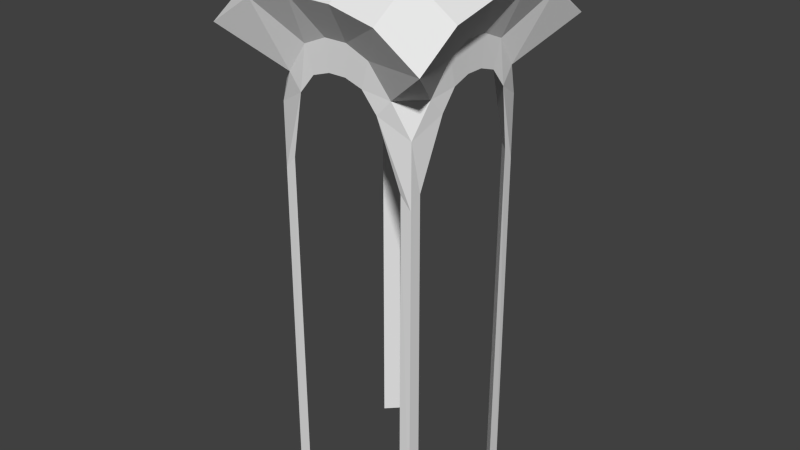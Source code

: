 # Source: Tower6.blend  (saved by Blender 2.74.0; exported with 4.5.12 LTS)
import bpy
from mathutils import Matrix  # noqa: F401  (used for matrix-valued properties, if any)

bpy.ops.wm.read_factory_settings(use_empty=True)
scene = bpy.context.scene
scene.name = 'Scene'

# ---- collections
col_collection_1 = bpy.data.collections.new('Collection 1'); scene.collection.children.link(col_collection_1)

# ---- world
world_world = bpy.data.worlds.new('World'); scene.world = world_world
world_world.color = (0.05088, 0.05088, 0.05088)
world_world.use_sun_shadow = False
world_world.sun_shadow_jitter_overblur = 0.0
world_world.cycles.sampling_method = 'MANUAL'
world_world.cycles.sample_map_resolution = 256

# ---- meshes
me_grid = bpy.data.meshes.new('Grid')
me_grid.from_pydata([(-0.9, -0.9, -0.2235), (-0.5276, -1.0, -0.007921), (-0.3331, -1.0, 0.2275), (-0.1109, -1.0, 0.3), (0.1113, -1.0, 0.3), (0.3336, -1.0, 0.2275), (0.528, -1.0, -0.007921), (0.9, -0.9, -0.2235), (-0.7003, -0.9808, 0.1825), (-0.4331, -1.011, 0.5495), (-0.1442, -1.011, 0.6718), (0.1447, -1.011, 0.6718), (0.4336, -1.011, 0.5495), (0.7008, -0.9808, 0.1825), (-0.9998, -0.5278, -0.007921), (-0.9806, -0.7006, 0.1825), (-1.386, -1.387, 0.683), (-0.8318, -1.387, 1.05), (-0.2771, -1.387, 1.172), (0.2776, -1.387, 1.172), (0.8322, -1.387, 1.05), (1.387, -1.387, 0.683), (0.981, -0.7006, 0.1825), (1.0, -0.5278, -0.007921), (-0.9998, -0.3333, 0.2275), (-1.011, -0.4333, 0.5495), (-1.386, -0.832, 1.05), (-0.8318, -0.832, 1.417), (-0.2771, -0.832, 1.539), (0.2776, -0.832, 1.539), (0.8322, -0.832, 1.417), (1.387, -0.832, 1.05), (1.011, -0.4333, 0.5495), (1.0, -0.3333, 0.2275), (-0.9998, -0.1111, 0.3), (-1.011, -0.1444, 0.6718), (-1.386, -0.2773, 1.172), (-0.8318, -0.2773, 1.539), (-0.2771, -0.2773, 1.662), (0.2776, -0.2773, 1.662), (0.8322, -0.2773, 1.539), (1.387, -0.2773, 1.172), (1.011, -0.1444, 0.6718), (1.0, -0.1111, 0.3), (-0.9998, 0.1111, 0.3), (-1.011, 0.1444, 0.6718), (-1.386, 0.2773, 1.172), (-0.8318, 0.2773, 1.539), (-0.2771, 0.2773, 1.662), (0.2776, 0.2773, 1.662), (0.8322, 0.2773, 1.539), (1.387, 0.2773, 1.172), (1.011, 0.1444, 0.6718), (1.0, 0.1111, 0.3), (-0.9998, 0.3333, 0.2275), (-1.011, 0.4333, 0.5495), (-1.386, 0.832, 1.05), (-0.8318, 0.832, 1.417), (-0.2771, 0.832, 1.539), (0.2776, 0.832, 1.539), (0.8322, 0.832, 1.417), (1.387, 0.832, 1.05), (1.011, 0.4333, 0.5495), (1.0, 0.3333, 0.2275), (-0.9998, 0.5278, -0.007921), (-0.9806, 0.7006, 0.1825), (-1.386, 1.387, 0.683), (-0.8318, 1.387, 1.05), (-0.2771, 1.387, 1.172), (0.2776, 1.387, 1.172), (0.8322, 1.387, 1.05), (1.387, 1.387, 0.683), (0.981, 0.7006, 0.1825), (1.0, 0.5278, -0.007921), (-0.9, 0.9, -0.2235), (-0.7003, 0.9808, 0.1825), (-0.4331, 1.011, 0.5495), (-0.1442, 1.011, 0.6718), (0.1447, 1.011, 0.6718), (0.4336, 1.011, 0.5495), (0.7008, 0.9808, 0.1825), (0.8927, 0.9, -0.2235), (-0.5276, 1.0, -0.007921), (-0.3331, 1.0, 0.2275), (-0.1109, 1.0, 0.3), (0.1113, 1.0, 0.3), (0.3336, 1.0, 0.2275), (0.528, 1.0, -0.007921), (0.7412, 0.9, -5.266), (0.9, 0.9, -5.266), (0.9002, 0.741, -5.266), (0.7412, -0.9, -5.266), (0.8927, -0.9, -5.266), (0.9002, -0.741, -5.266), (-0.8998, -0.741, -5.266), (-0.9, -0.9, -5.266), (-0.7408, -0.9, -5.266), (-0.8998, 0.741, -5.266), (-0.9, 0.9, -5.266), (-0.7408, 0.9, -5.266), (-0.7614, -0.9042, -0.8497), (-0.9, -0.9, -1.011), (-0.9039, -0.7616, -0.8497), (0.9044, -0.7616, -0.8497), (0.7618, -0.9042, -0.8497), (0.8982, -0.9, -1.011), (0.9044, 0.7616, -0.8497), (0.8945, 0.9, -1.011), (0.7618, 0.9042, -0.8497), (-0.9, 0.9, -1.011), (-0.7614, 0.9042, -0.8497), (-0.9039, 0.7616, -0.8497)], [], [(1, 2, 9, 8), (2, 3, 10, 9), (3, 4, 11, 10), (4, 5, 12, 11), (5, 6, 13, 12), (13, 7, 22, 21), (0, 8, 16, 15), (8, 9, 17, 16), (9, 10, 18, 17), (10, 11, 19, 18), (11, 12, 20, 19), (12, 13, 21, 20), (22, 7, 23), (14, 15, 25, 24), (15, 16, 26, 25), (16, 17, 27, 26), (17, 18, 28, 27), (18, 19, 29, 28), (19, 20, 30, 29), (20, 21, 31, 30), (21, 22, 32, 31), (22, 23, 33, 32), (24, 25, 35, 34), (25, 26, 36, 35), (26, 27, 37, 36), (27, 28, 38, 37), (28, 29, 39, 38), (29, 30, 40, 39), (30, 31, 41, 40), (31, 32, 42, 41), (32, 33, 43, 42), (34, 35, 45, 44), (35, 36, 46, 45), (36, 37, 47, 46), (37, 38, 48, 47), (38, 39, 49, 48), (39, 40, 50, 49), (40, 41, 51, 50), (41, 42, 52, 51), (42, 43, 53, 52), (44, 45, 55, 54), (45, 46, 56, 55), (46, 47, 57, 56), (47, 48, 58, 57), (48, 49, 59, 58), (49, 50, 60, 59), (50, 51, 61, 60), (51, 52, 62, 61), (52, 53, 63, 62), (54, 55, 65, 64), (55, 56, 66, 65), (56, 57, 67, 66), (57, 58, 68, 67), (58, 59, 69, 68), (59, 60, 70, 69), (60, 61, 71, 70), (61, 62, 72, 71), (62, 63, 73, 72), (64, 65, 74), (65, 66, 75, 74), (66, 67, 76, 75), (67, 68, 77, 76), (68, 69, 78, 77), (69, 70, 79, 78), (70, 71, 80, 79), (71, 72, 81, 80), (75, 76, 83, 82), (76, 77, 84, 83), (77, 78, 85, 84), (78, 79, 86, 85), (79, 80, 87, 86), (89, 90, 88), (107, 89, 88, 108), (106, 90, 89, 107), (111, 110, 82, 64), (105, 92, 93, 103), (104, 91, 92, 105), (92, 91, 93), (95, 94, 96), (100, 101, 95, 96), (101, 102, 94, 95), (109, 110, 99, 98), (111, 109, 98, 97), (98, 99, 97), (13, 6, 7), (104, 6, 23, 103), (74, 75, 82), (72, 73, 81), (80, 81, 87), (106, 73, 87, 108), (1, 8, 0), (14, 0, 15), (100, 102, 14, 1), (96, 94, 102, 100), (0, 14, 102, 101), (1, 0, 101, 100), (91, 104, 103, 93), (6, 104, 105, 7), (7, 105, 103, 23), (90, 106, 108, 88), (73, 106, 107, 81), (81, 107, 108, 87), (64, 74, 109, 111), (74, 82, 110, 109), (97, 99, 110, 111)])
me_grid.use_remesh_preserve_volume = False
me_grid.use_remesh_preserve_attributes = False
me_grid.use_mirror_vertex_groups = False
me_grid.update()

# ---- objects
ob_grid = bpy.data.objects.new('Grid', me_grid)

# ---- transforms, parenting, visibility, modifiers, constraints
ob_grid.location = (0.0, 0.0, 4.112)
ob_grid.lineart.crease_threshold = 0.0

# ---- collection membership
col_collection_1.objects.link(ob_grid)

# ---- scene / render settings (as saved in the file)
scene.frame_start = 1; scene.frame_end = 250; scene.frame_set(1)
scene.render.engine = 'BLENDER_EEVEE_NEXT'
scene.render.resolution_percentage = 50
scene.render.dither_intensity = 0.0
scene.cycles.use_denoising = False
scene.cycles.samples = 10
scene.cycles.sampling_pattern = 'TABULATED_SOBOL'
scene.cycles.light_sampling_threshold = 0.0
scene.cycles.use_adaptive_sampling = False
scene.cycles.use_light_tree = False
scene.cycles.blur_glossy = 0.0
scene.cycles.pixel_filter_type = 'GAUSSIAN'
scene.cycles.sample_clamp_indirect = 0.0
scene.view_settings.view_transform = 'Standard'
bpy.context.view_layer.update()

# ---- added for rendering (the .blend has no active camera and no usable light): camera, sun
cam_auto = bpy.data.cameras.new('AutoCamera')
cam_auto.lens = 50.0
cam_auto.sensor_width = 36.0
cam_auto.clip_end = 1000.0
ob_auto_camera = bpy.data.objects.new('AutoCamera', cam_auto)
scene.collection.objects.link(ob_auto_camera)
ob_auto_camera.location = (7.36554, -8.83839, 8.20203)
ob_auto_camera.rotation_euler = (1.09748, -7.21219e-08, 0.694738)
scene.camera = ob_auto_camera
light_auto_sun = bpy.data.lights.new('AutoSun', 'SUN')
light_auto_sun.energy = 3.0
light_auto_sun.angle = 0.0523599
ob_auto_sun = bpy.data.objects.new('AutoSun', light_auto_sun)
scene.collection.objects.link(ob_auto_sun)
ob_auto_sun.rotation_euler = (0.872665, 0.174533, 0.523599)
bpy.context.view_layer.update()
